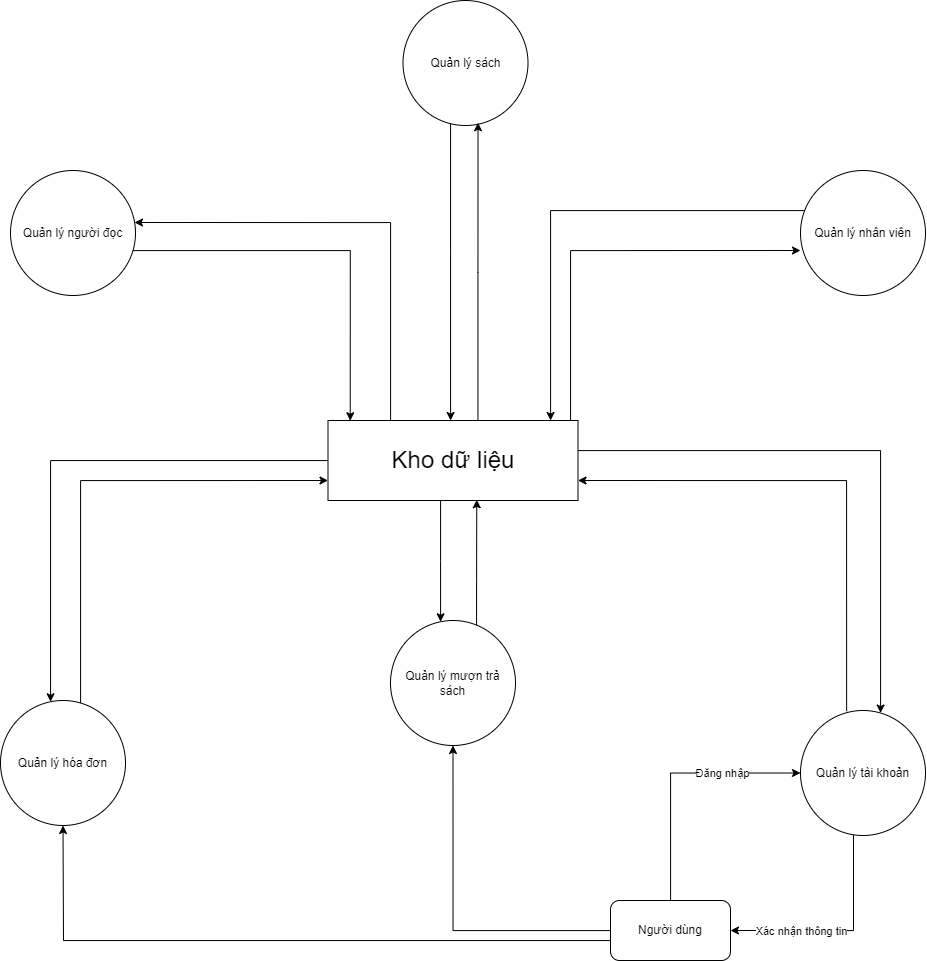

The diagram above was exported from draw.io. Its source (the exported page's mxGraphModel, read from the mxfile embedded in the PNG):
<mxGraphModel dx="3033" dy="2323" grid="1" gridSize="10" guides="1" tooltips="1" connect="1" arrows="1" fold="1" page="1" pageScale="1" pageWidth="827" pageHeight="1169" math="0" shadow="0">
  <root>
    <mxCell id="0" />
    <mxCell id="1" parent="0" />
    <mxCell id="QphsLKWmW7vrk6WGSzP_-5" style="edgeStyle=orthogonalEdgeStyle;rounded=0;orthogonalLoop=1;jettySize=auto;html=1;" parent="1" source="QphsLKWmW7vrk6WGSzP_-3" target="QphsLKWmW7vrk6WGSzP_-4" edge="1">
      <mxGeometry relative="1" as="geometry">
        <Array as="points">
          <mxPoint x="870" y="310" />
        </Array>
      </mxGeometry>
    </mxCell>
    <mxCell id="QphsLKWmW7vrk6WGSzP_-10" style="edgeStyle=orthogonalEdgeStyle;rounded=0;orthogonalLoop=1;jettySize=auto;html=1;" parent="1" source="QphsLKWmW7vrk6WGSzP_-3" target="QphsLKWmW7vrk6WGSzP_-8" edge="1">
      <mxGeometry relative="1" as="geometry">
        <Array as="points">
          <mxPoint x="40" y="320" />
        </Array>
      </mxGeometry>
    </mxCell>
    <mxCell id="QphsLKWmW7vrk6WGSzP_-21" style="edgeStyle=orthogonalEdgeStyle;rounded=0;orthogonalLoop=1;jettySize=auto;html=1;" parent="1" source="QphsLKWmW7vrk6WGSzP_-3" target="QphsLKWmW7vrk6WGSzP_-13" edge="1">
      <mxGeometry relative="1" as="geometry">
        <Array as="points">
          <mxPoint x="430" y="420" />
          <mxPoint x="430" y="420" />
        </Array>
      </mxGeometry>
    </mxCell>
    <mxCell id="QphsLKWmW7vrk6WGSzP_-3" value="&lt;font style=&quot;font-size: 24px;&quot;&gt;Kho dữ liệu&lt;/font&gt;" style="rounded=0;whiteSpace=wrap;html=1;" parent="1" vertex="1">
      <mxGeometry x="317.5" y="280" width="250" height="80" as="geometry" />
    </mxCell>
    <mxCell id="QphsLKWmW7vrk6WGSzP_-24" style="edgeStyle=orthogonalEdgeStyle;rounded=0;orthogonalLoop=1;jettySize=auto;html=1;entryX=1;entryY=0.5;entryDx=0;entryDy=0;" parent="1" source="QphsLKWmW7vrk6WGSzP_-4" target="QphsLKWmW7vrk6WGSzP_-23" edge="1">
      <mxGeometry relative="1" as="geometry">
        <Array as="points">
          <mxPoint x="843" y="790" />
        </Array>
      </mxGeometry>
    </mxCell>
    <mxCell id="QphsLKWmW7vrk6WGSzP_-25" value="Xác nhận thông tin" style="edgeLabel;html=1;align=center;verticalAlign=middle;resizable=0;points=[];" parent="QphsLKWmW7vrk6WGSzP_-24" vertex="1" connectable="0">
      <mxGeometry x="0.46" y="1" relative="1" as="geometry">
        <mxPoint x="11" y="-1" as="offset" />
      </mxGeometry>
    </mxCell>
    <mxCell id="QphsLKWmW7vrk6WGSzP_-4" value="Quản lý tài khoản" style="ellipse;whiteSpace=wrap;html=1;aspect=fixed;" parent="1" vertex="1">
      <mxGeometry x="790" y="570" width="125" height="125" as="geometry" />
    </mxCell>
    <mxCell id="QphsLKWmW7vrk6WGSzP_-6" value="" style="endArrow=classic;html=1;rounded=0;entryX=1;entryY=0.75;entryDx=0;entryDy=0;edgeStyle=orthogonalEdgeStyle;exitX=0.369;exitY=0.006;exitDx=0;exitDy=0;exitPerimeter=0;" parent="1" source="QphsLKWmW7vrk6WGSzP_-4" target="QphsLKWmW7vrk6WGSzP_-3" edge="1">
      <mxGeometry width="50" height="50" relative="1" as="geometry">
        <mxPoint x="470" y="480" as="sourcePoint" />
        <mxPoint x="520" y="430" as="targetPoint" />
        <Array as="points">
          <mxPoint x="836" y="340" />
        </Array>
      </mxGeometry>
    </mxCell>
    <mxCell id="QphsLKWmW7vrk6WGSzP_-38" style="edgeStyle=orthogonalEdgeStyle;rounded=0;orthogonalLoop=1;jettySize=auto;html=1;entryX=0;entryY=0.75;entryDx=0;entryDy=0;" parent="1" source="QphsLKWmW7vrk6WGSzP_-8" target="QphsLKWmW7vrk6WGSzP_-3" edge="1">
      <mxGeometry relative="1" as="geometry">
        <Array as="points">
          <mxPoint x="70" y="340" />
        </Array>
      </mxGeometry>
    </mxCell>
    <mxCell id="QphsLKWmW7vrk6WGSzP_-8" value="Quản lý hóa đơn" style="ellipse;whiteSpace=wrap;html=1;aspect=fixed;" parent="1" vertex="1">
      <mxGeometry x="-10" y="560" width="125" height="125" as="geometry" />
    </mxCell>
    <mxCell id="QphsLKWmW7vrk6WGSzP_-12" value="Quản lý người đọc" style="ellipse;whiteSpace=wrap;html=1;aspect=fixed;" parent="1" vertex="1">
      <mxGeometry y="30" width="125" height="125" as="geometry" />
    </mxCell>
    <mxCell id="QphsLKWmW7vrk6WGSzP_-13" value="Quản lý mượn trả sách" style="ellipse;whiteSpace=wrap;html=1;aspect=fixed;" parent="1" vertex="1">
      <mxGeometry x="380" y="480" width="125" height="125" as="geometry" />
    </mxCell>
    <mxCell id="QphsLKWmW7vrk6WGSzP_-31" style="edgeStyle=orthogonalEdgeStyle;rounded=0;orthogonalLoop=1;jettySize=auto;html=1;" parent="1" source="QphsLKWmW7vrk6WGSzP_-14" target="QphsLKWmW7vrk6WGSzP_-3" edge="1">
      <mxGeometry relative="1" as="geometry">
        <Array as="points">
          <mxPoint x="440" y="110" />
          <mxPoint x="440" y="110" />
        </Array>
      </mxGeometry>
    </mxCell>
    <mxCell id="QphsLKWmW7vrk6WGSzP_-14" value="Quản lý sách" style="ellipse;whiteSpace=wrap;html=1;aspect=fixed;" parent="1" vertex="1">
      <mxGeometry x="392.5" y="-140" width="125" height="125" as="geometry" />
    </mxCell>
    <mxCell id="QphsLKWmW7vrk6WGSzP_-18" style="edgeStyle=orthogonalEdgeStyle;rounded=0;orthogonalLoop=1;jettySize=auto;html=1;" parent="1" source="QphsLKWmW7vrk6WGSzP_-15" target="QphsLKWmW7vrk6WGSzP_-3" edge="1">
      <mxGeometry relative="1" as="geometry">
        <Array as="points">
          <mxPoint x="540" y="70" />
        </Array>
      </mxGeometry>
    </mxCell>
    <mxCell id="QphsLKWmW7vrk6WGSzP_-15" value="Quản lý nhân viên" style="ellipse;whiteSpace=wrap;html=1;aspect=fixed;" parent="1" vertex="1">
      <mxGeometry x="790" y="30" width="125" height="125" as="geometry" />
    </mxCell>
    <mxCell id="QphsLKWmW7vrk6WGSzP_-19" style="edgeStyle=orthogonalEdgeStyle;rounded=0;orthogonalLoop=1;jettySize=auto;html=1;entryX=0;entryY=0.64;entryDx=0;entryDy=0;entryPerimeter=0;" parent="1" source="QphsLKWmW7vrk6WGSzP_-3" target="QphsLKWmW7vrk6WGSzP_-15" edge="1">
      <mxGeometry relative="1" as="geometry">
        <Array as="points">
          <mxPoint x="560" y="110" />
        </Array>
      </mxGeometry>
    </mxCell>
    <mxCell id="QphsLKWmW7vrk6WGSzP_-27" style="edgeStyle=orthogonalEdgeStyle;rounded=0;orthogonalLoop=1;jettySize=auto;html=1;entryX=0;entryY=0.5;entryDx=0;entryDy=0;" parent="1" source="QphsLKWmW7vrk6WGSzP_-23" target="QphsLKWmW7vrk6WGSzP_-4" edge="1">
      <mxGeometry relative="1" as="geometry">
        <Array as="points">
          <mxPoint x="660" y="633" />
        </Array>
      </mxGeometry>
    </mxCell>
    <mxCell id="QphsLKWmW7vrk6WGSzP_-28" value="Đăng nhập" style="edgeLabel;html=1;align=center;verticalAlign=middle;resizable=0;points=[];" parent="QphsLKWmW7vrk6WGSzP_-27" vertex="1" connectable="0">
      <mxGeometry x="0.3859" relative="1" as="geometry">
        <mxPoint as="offset" />
      </mxGeometry>
    </mxCell>
    <mxCell id="QphsLKWmW7vrk6WGSzP_-29" style="edgeStyle=orthogonalEdgeStyle;rounded=0;orthogonalLoop=1;jettySize=auto;html=1;" parent="1" source="QphsLKWmW7vrk6WGSzP_-23" target="QphsLKWmW7vrk6WGSzP_-13" edge="1">
      <mxGeometry relative="1" as="geometry" />
    </mxCell>
    <mxCell id="QphsLKWmW7vrk6WGSzP_-30" style="edgeStyle=orthogonalEdgeStyle;rounded=0;orthogonalLoop=1;jettySize=auto;html=1;" parent="1" source="QphsLKWmW7vrk6WGSzP_-23" target="QphsLKWmW7vrk6WGSzP_-8" edge="1">
      <mxGeometry relative="1" as="geometry">
        <Array as="points">
          <mxPoint x="53" y="800" />
        </Array>
      </mxGeometry>
    </mxCell>
    <mxCell id="QphsLKWmW7vrk6WGSzP_-23" value="Người dùng" style="rounded=1;whiteSpace=wrap;html=1;" parent="1" vertex="1">
      <mxGeometry x="600" y="760" width="120" height="60" as="geometry" />
    </mxCell>
    <mxCell id="QphsLKWmW7vrk6WGSzP_-34" style="edgeStyle=orthogonalEdgeStyle;rounded=0;orthogonalLoop=1;jettySize=auto;html=1;entryX=0.6;entryY=0.978;entryDx=0;entryDy=0;entryPerimeter=0;" parent="1" source="QphsLKWmW7vrk6WGSzP_-3" target="QphsLKWmW7vrk6WGSzP_-14" edge="1">
      <mxGeometry relative="1" as="geometry">
        <Array as="points">
          <mxPoint x="468" y="132" />
        </Array>
      </mxGeometry>
    </mxCell>
    <mxCell id="QphsLKWmW7vrk6WGSzP_-35" style="edgeStyle=orthogonalEdgeStyle;rounded=0;orthogonalLoop=1;jettySize=auto;html=1;entryX=0.089;entryY=0.003;entryDx=0;entryDy=0;entryPerimeter=0;" parent="1" source="QphsLKWmW7vrk6WGSzP_-12" target="QphsLKWmW7vrk6WGSzP_-3" edge="1">
      <mxGeometry relative="1" as="geometry">
        <Array as="points">
          <mxPoint x="340" y="110" />
        </Array>
      </mxGeometry>
    </mxCell>
    <mxCell id="QphsLKWmW7vrk6WGSzP_-37" style="edgeStyle=orthogonalEdgeStyle;rounded=0;orthogonalLoop=1;jettySize=auto;html=1;entryX=0.992;entryY=0.416;entryDx=0;entryDy=0;entryPerimeter=0;" parent="1" source="QphsLKWmW7vrk6WGSzP_-3" target="QphsLKWmW7vrk6WGSzP_-12" edge="1">
      <mxGeometry relative="1" as="geometry">
        <Array as="points">
          <mxPoint x="380" y="82" />
        </Array>
      </mxGeometry>
    </mxCell>
    <mxCell id="QphsLKWmW7vrk6WGSzP_-48" style="edgeStyle=orthogonalEdgeStyle;rounded=0;orthogonalLoop=1;jettySize=auto;html=1;entryX=0.595;entryY=0.991;entryDx=0;entryDy=0;entryPerimeter=0;" parent="1" source="QphsLKWmW7vrk6WGSzP_-13" target="QphsLKWmW7vrk6WGSzP_-3" edge="1">
      <mxGeometry relative="1" as="geometry">
        <Array as="points">
          <mxPoint x="466" y="440" />
          <mxPoint x="466" y="440" />
        </Array>
      </mxGeometry>
    </mxCell>
  </root>
</mxGraphModel>